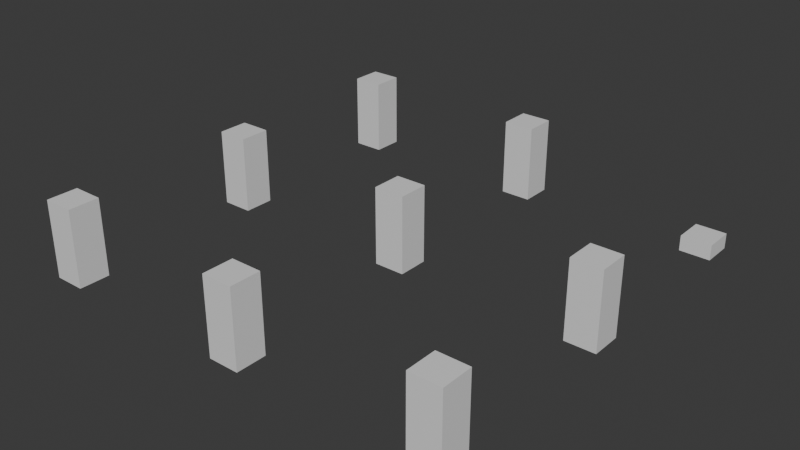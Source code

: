 # Source: Stage_Building_Frame_RoofLower_01.blend  (saved by Blender 5.2.45; exported with 4.5.12 LTS)
import bpy
from mathutils import Matrix  # noqa: F401  (used for matrix-valued properties, if any)

bpy.ops.wm.read_factory_settings(use_empty=True)
scene = bpy.context.scene
scene.name = 'Scene'

# ---- collections
col_collection = bpy.data.collections.new('Collection'); scene.collection.children.link(col_collection)

# ---- materials (node trees are filled in below, after node groups)
mat_metal = bpy.data.materials.new('Metal')
mat_metal.diffuse_color = (0.3, 0.3, 0.35, 1.0)

# ---- material node trees
mat_metal.use_nodes = True; mat_metal.node_tree.nodes.clear()
_N = mat_metal.node_tree.nodes; _L = mat_metal.node_tree.links
n0 = _N.new('ShaderNodeBsdfPrincipled'); n0.name = 'Principled BSDF'; n0.location = (-200, 100)
n0.inputs[10].default_value = 0.005
n1 = _N.new('ShaderNodeOutputMaterial'); n1.name = 'Material Output'; n1.location = (200, 100)
_L.new(n0.outputs[0], n1.inputs[0])
n1.is_active_output = True

# ---- world
world_world = bpy.data.worlds.new('World'); scene.world = world_world
world_world.use_nodes = True; world_world.node_tree.nodes.clear()
_N = world_world.node_tree.nodes; _L = world_world.node_tree.links
n0 = _N.new('ShaderNodeOutputWorld'); n0.name = 'World Output'; n0.location = (200, 100)
n1 = _N.new('ShaderNodeBackground'); n1.name = 'Background'; n1.location = (-200, 100)
n1.inputs[0].default_value = (0.05088, 0.05088, 0.05088, 1.0)
_L.new(n1.outputs[0], n0.inputs[0])
n0.is_active_output = True
world_world.color = (0.05088, 0.05088, 0.05088)
world_world.sun_shadow_jitter_overblur = 0.0

# ---- meshes
me_stage_building_frame_rooflower_01_metal = bpy.data.meshes.new('Stage_Building_Frame_RoofLower_01_Metal')
me_stage_building_frame_rooflower_01_metal.from_pydata([(-12.0, -10.4, 0.0), (-10.4, -10.4, 0.0), (-12.0, -8.8, 0.0), (-10.4, -8.8, 0.0), (-12.0, -10.4, 4.0), (-10.4, -10.4, 4.0), (-12.0, -8.8, 4.0), (-10.4, -8.8, 4.0), (-12.0, 0.0, 0.0), (-10.4, 0.0, 0.0), (-12.0, 1.6, 0.0), (-10.4, 1.6, 0.0), (-12.0, 0.0, 4.0), (-10.4, 0.0, 4.0), (-12.0, 1.6, 4.0), (-10.4, 1.6, 4.0), (-12.0, 10.4, 0.0), (-10.4, 10.4, 0.0), (-12.0, 12.0, 0.0), (-10.4, 12.0, 0.0), (-12.0, 10.4, 4.0), (-10.4, 10.4, 4.0), (-12.0, 12.0, 4.0), (-10.4, 12.0, 4.0), (-1.6, -10.4, 0.0), (0.0, -10.4, 0.0), (-1.6, -8.8, 0.0), (0.0, -8.8, 0.0), (-1.6, -10.4, 4.0), (0.0, -10.4, 4.0), (-1.6, -8.8, 4.0), (0.0, -8.8, 4.0), (-1.6, 10.4, 0.0), (0.0, 10.4, 0.0), (-1.6, 12.0, 0.0), (0.0, 12.0, 0.0), (-1.6, 10.4, 4.0), (0.0, 10.4, 4.0), (-1.6, 12.0, 4.0), (0.0, 12.0, 4.0), (8.8, -10.4, 0.0), (10.4, -10.4, 0.0), (8.8, -8.8, 0.0), (10.4, -8.8, 0.0), (8.8, -10.4, 4.0), (10.4, -10.4, 4.0), (8.8, -8.8, 4.0), (10.4, -8.8, 4.0), (8.8, 0.0, 0.0), (10.4, 0.0, 0.0), (8.8, 1.6, 0.0), (10.4, 1.6, 0.0), (8.8, 0.0, 4.0), (10.4, 0.0, 4.0), (8.8, 1.6, 4.0), (10.4, 1.6, 4.0), (8.8, 10.4, 0.0), (10.4, 10.4, 0.0), (8.8, 12.0, 0.0), (10.4, 12.0, 0.0), (8.8, 10.4, 0.8), (10.4, 10.4, 0.8), (8.8, 12.0, 0.8), (10.4, 12.0, 0.8), (-1.6, 0.0, 0.0), (0.0, 0.0, 0.0), (-1.6, 1.6, 0.0), (0.0, 1.6, 0.0), (-1.6, 0.0, 4.0), (0.0, 0.0, 4.0), (-1.6, 1.6, 4.0), (0.0, 1.6, 4.0)], [], [(0, 2, 3, 1), (4, 5, 7, 6), (0, 1, 5, 4), (2, 6, 7, 3), (0, 4, 6, 2), (1, 3, 7, 5), (8, 10, 11, 9), (12, 13, 15, 14), (8, 9, 13, 12), (10, 14, 15, 11), (8, 12, 14, 10), (9, 11, 15, 13), (16, 18, 19, 17), (20, 21, 23, 22), (16, 17, 21, 20), (18, 22, 23, 19), (16, 20, 22, 18), (17, 19, 23, 21), (24, 26, 27, 25), (28, 29, 31, 30), (24, 25, 29, 28), (26, 30, 31, 27), (24, 28, 30, 26), (25, 27, 31, 29), (32, 34, 35, 33), (36, 37, 39, 38), (32, 33, 37, 36), (34, 38, 39, 35), (32, 36, 38, 34), (33, 35, 39, 37), (40, 42, 43, 41), (44, 45, 47, 46), (40, 41, 45, 44), (42, 46, 47, 43), (40, 44, 46, 42), (41, 43, 47, 45), (48, 50, 51, 49), (52, 53, 55, 54), (48, 49, 53, 52), (50, 54, 55, 51), (48, 52, 54, 50), (49, 51, 55, 53), (56, 58, 59, 57), (60, 61, 63, 62), (56, 57, 61, 60), (58, 62, 63, 59), (56, 60, 62, 58), (57, 59, 63, 61), (64, 66, 67, 65), (68, 69, 71, 70), (64, 65, 69, 68), (66, 70, 71, 67), (64, 68, 70, 66), (65, 67, 71, 69)])
me_stage_building_frame_rooflower_01_metal.materials.append(mat_metal)
me_stage_building_frame_rooflower_01_metal.update()

# ---- objects
ob_stage_building_frame_rooflower_01 = bpy.data.objects.new('Stage_Building_Frame_RoofLower_01', None)
ob_stage_building_frame_rooflower_01_metal = bpy.data.objects.new('Stage_Building_Frame_RoofLower_01_Metal', me_stage_building_frame_rooflower_01_metal)

# ---- transforms, parenting, visibility, modifiers, constraints
ob_stage_building_frame_rooflower_01.location = (0.0, 0.0, 0.0)
ob_stage_building_frame_rooflower_01_metal.parent = ob_stage_building_frame_rooflower_01
ob_stage_building_frame_rooflower_01_metal.location = (0.0, 0.0, 0.0)

# ---- collection membership
col_collection.objects.link(ob_stage_building_frame_rooflower_01)
col_collection.objects.link(ob_stage_building_frame_rooflower_01_metal)

# ---- scene / render settings (as saved in the file)
scene.frame_start = 1; scene.frame_end = 250; scene.frame_set(1)
scene.render.engine = 'BLENDER_EEVEE_NEXT'
scene.render.bake_bias = 0.0
scene.render.bake_samples = 0
scene.render.compositor_device = 'GPU'
scene.eevee.use_volume_custom_range = False
scene.eevee.fast_gi_thickness_near = 0.1
scene.eevee.fast_gi_thickness_far = 0.0
scene.eevee.ray_tracing_options.screen_trace_thickness = 0.1
bpy.context.view_layer.update()

# ---- added for rendering (the .blend has no active camera and no usable light): camera, sun
cam_auto = bpy.data.cameras.new('AutoCamera')
cam_auto.lens = 50.0
cam_auto.sensor_width = 36.0
cam_auto.clip_end = 1000.0
ob_auto_camera = bpy.data.objects.new('AutoCamera', cam_auto)
scene.collection.objects.link(ob_auto_camera)
ob_auto_camera.location = (28.7424, -34.6508, 25.6339)
ob_auto_camera.rotation_euler = (1.09748, -7.21219e-08, 0.694738)
scene.camera = ob_auto_camera
light_auto_sun = bpy.data.lights.new('AutoSun', 'SUN')
light_auto_sun.energy = 3.0
light_auto_sun.angle = 0.0523599
ob_auto_sun = bpy.data.objects.new('AutoSun', light_auto_sun)
scene.collection.objects.link(ob_auto_sun)
ob_auto_sun.rotation_euler = (0.872665, 0.174533, 0.523599)
bpy.context.view_layer.update()
